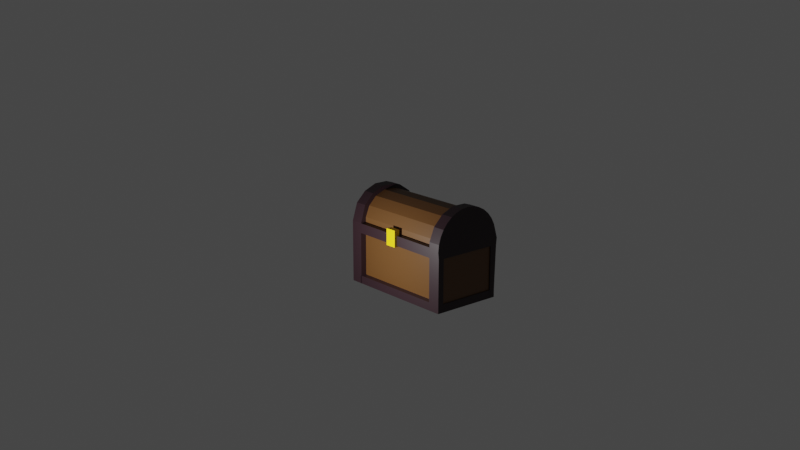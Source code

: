 # Source: chest.blend  (saved by Blender 2.93.21; exported with 4.5.12 LTS)
import bpy
from mathutils import Matrix  # noqa: F401  (used for matrix-valued properties, if any)

bpy.ops.wm.read_factory_settings(use_empty=True)
scene = bpy.context.scene
scene.name = 'Scene'

# ---- collections
col_collection = bpy.data.collections.new('Collection'); scene.collection.children.link(col_collection)

# ---- materials (node trees are filled in below, after node groups)
mat_material = bpy.data.materials.new('Material')
mat_material.alpha_threshold = 0.0
mat_material.use_transparent_shadow = False
mat_material.line_color = (0.0, 0.0, 0.0, 1.0)
mat_material_001 = bpy.data.materials.new('Material.001')
mat_material_001.use_transparent_shadow = False
mat_material_003 = bpy.data.materials.new('Material.003')
mat_material_003.use_transparent_shadow = False
mat_material_002 = bpy.data.materials.new('Material.002')
mat_material_002.use_transparent_shadow = False
mat_material_004 = bpy.data.materials.new('Material.004')
mat_material_004.use_transparent_shadow = False

# ---- material node trees
mat_material.use_nodes = True; mat_material.node_tree.nodes.clear()
_N = mat_material.node_tree.nodes; _L = mat_material.node_tree.links
n0 = _N.new('ShaderNodeOutputMaterial'); n0.name = 'Material Output'; n0.location = (300, 300)
n1 = _N.new('ShaderNodeBsdfPrincipled'); n1.name = 'Principled BSDF'; n1.location = (10, 300)
n1.distribution = 'GGX'
n1.subsurface_method = 'BURLEY'
n1.inputs[0].default_value = (0.1301, 0.05613, 0.01521, 1.0)
n1.inputs[2].default_value = 0.4
n1.inputs[3].default_value = 1.45
n1.inputs[27].default_value = (0.0, 0.0, 0.0, 1.0)
n1.inputs[28].default_value = 1.0
_L.new(n1.outputs[0], n0.inputs[0])
n0.is_active_output = True
mat_material_001.use_nodes = True; mat_material_001.node_tree.nodes.clear()
_N = mat_material_001.node_tree.nodes; _L = mat_material_001.node_tree.links
n0 = _N.new('ShaderNodeBsdfPrincipled'); n0.name = 'Principled BSDF'; n0.location = (10, 300)
n0.distribution = 'GGX'
n0.subsurface_method = 'BURLEY'
n0.inputs[0].default_value = (0.1301, 0.05613, 0.01521, 1.0)
n0.inputs[3].default_value = 1.45
n0.inputs[27].default_value = (0.0, 0.0, 0.0, 1.0)
n0.inputs[28].default_value = 1.0
n1 = _N.new('ShaderNodeOutputMaterial'); n1.name = 'Material Output'; n1.location = (300, 300)
_L.new(n0.outputs[0], n1.inputs[0])
n1.is_active_output = True
mat_material_003.use_nodes = True; mat_material_003.node_tree.nodes.clear()
_N = mat_material_003.node_tree.nodes; _L = mat_material_003.node_tree.links
n0 = _N.new('ShaderNodeBsdfPrincipled'); n0.name = 'Principled BSDF'; n0.location = (10, 300)
n0.distribution = 'GGX'
n0.subsurface_method = 'BURLEY'
n0.inputs[0].default_value = (0.02315, 0.009721, 0.0137, 1.0)
n0.inputs[3].default_value = 1.45
n0.inputs[27].default_value = (0.0, 0.0, 0.0, 1.0)
n0.inputs[28].default_value = 1.0
n1 = _N.new('ShaderNodeOutputMaterial'); n1.name = 'Material Output'; n1.location = (300, 300)
_L.new(n0.outputs[0], n1.inputs[0])
n1.is_active_output = True
mat_material_002.use_nodes = True; mat_material_002.node_tree.nodes.clear()
_N = mat_material_002.node_tree.nodes; _L = mat_material_002.node_tree.links
n0 = _N.new('ShaderNodeBsdfPrincipled'); n0.name = 'Principled BSDF'; n0.location = (10, 300)
n0.distribution = 'GGX'
n0.subsurface_method = 'BURLEY'
n0.inputs[0].default_value = (0.02315, 0.009721, 0.0137, 1.0)
n0.inputs[3].default_value = 1.45
n0.inputs[27].default_value = (0.0, 0.0, 0.0, 1.0)
n0.inputs[28].default_value = 1.0
n1 = _N.new('ShaderNodeOutputMaterial'); n1.name = 'Material Output'; n1.location = (300, 300)
_L.new(n0.outputs[0], n1.inputs[0])
n1.is_active_output = True
mat_material_004.use_nodes = True; mat_material_004.node_tree.nodes.clear()
_N = mat_material_004.node_tree.nodes; _L = mat_material_004.node_tree.links
n0 = _N.new('ShaderNodeBsdfPrincipled'); n0.name = 'Principled BSDF'; n0.location = (10, 300)
n0.distribution = 'GGX'
n0.subsurface_method = 'BURLEY'
n0.inputs[0].default_value = (1.0, 0.6795, 0.0, 1.0)
n0.inputs[3].default_value = 1.45
n0.inputs[27].default_value = (0.0, 0.0, 0.0, 1.0)
n0.inputs[28].default_value = 1.0
n1 = _N.new('ShaderNodeOutputMaterial'); n1.name = 'Material Output'; n1.location = (300, 300)
_L.new(n0.outputs[0], n1.inputs[0])
n1.is_active_output = True

# ---- world
world_world = bpy.data.worlds.new('World'); scene.world = world_world
world_world.use_nodes = True; world_world.node_tree.nodes.clear()
_N = world_world.node_tree.nodes; _L = world_world.node_tree.links
n0 = _N.new('ShaderNodeOutputWorld'); n0.name = 'World Output'; n0.location = (300, 300)
n1 = _N.new('ShaderNodeBackground'); n1.name = 'Background'; n1.location = (10, 300)
n1.inputs[0].default_value = (0.05088, 0.05088, 0.05088, 1.0)
_L.new(n1.outputs[0], n0.inputs[0])
n0.is_active_output = True
world_world.color = (0.05088, 0.05088, 0.05088)
world_world.use_sun_shadow = False
world_world.sun_shadow_jitter_overblur = 0.0

# ---- cameras
cam_camera = bpy.data.cameras.new('Camera')
cam_camera.clip_end = 100.0
cam_camera.ortho_scale = 7.314

# ---- lights
light_light = bpy.data.lights.new('Light', 'POINT')
light_light.transmission_factor = 0.0
light_light.energy = 1000.0
light_light.shadow_soft_size = 0.1
light_light.shadow_maximum_resolution = 0.006
light_light.use_absolute_resolution = True

# ---- meshes
me_cube = bpy.data.meshes.new('Cube')
me_cube.from_pydata([(1.0, 1.0, 1.0), (1.0, 1.0, -1.0), (1.0, -1.0, 1.0), (1.0, -1.0, -1.0), (-1.0, 1.0, 1.0), (-1.0, 1.0, -1.0), (-1.0, -1.0, 1.0), (-1.0, -1.0, -1.0)], [], [(0, 4, 6, 2), (3, 2, 6, 7), (7, 6, 4, 5), (5, 1, 3, 7), (1, 0, 2, 3), (5, 4, 0, 1)])
_uv = me_cube.uv_layers.new(name='UVMap')
_uv.uv.foreach_set('vector', [0.625, 0.5, 0.875, 0.5, 0.875, 0.75, 0.625, 0.75, 0.375, 0.75, 0.625, 0.75, 0.625, 1.0, 0.375, 1.0, 0.375, 0.0, 0.625, 0.0, 0.625, 0.25, 0.375, 0.25, 0.125, 0.5, 0.375, 0.5, 0.375, 0.75, 0.125, 0.75, 0.375, 0.5, 0.625, 0.5, 0.625, 0.75, 0.375, 0.75, 0.375, 0.25, 0.625, 0.25, 0.625, 0.5, 0.375, 0.5])
me_cube.materials.append(mat_material)
me_cube.use_remesh_preserve_volume = False
me_cube.use_remesh_preserve_attributes = False
me_cube.use_mirror_vertex_groups = False
me_cube.update()
me_cylinder = bpy.data.meshes.new('Cylinder')
me_cylinder.from_pydata([(0.9808, 0.1951, -1.0), (0.9808, 0.1951, 1.0), (1.0, -4.371e-08, -1.0), (1.0, -4.371e-08, 1.0), (0.9808, -0.1951, -1.0), (0.9808, -0.1951, 1.0), (0.9239, -0.3827, -1.0), (0.9239, -0.3827, 1.0), (0.8315, -0.5556, -1.0), (0.8315, -0.5556, 1.0), (0.7071, -0.7071, -1.0), (0.7071, -0.7071, 1.0), (0.5556, -0.8315, -1.0), (0.5556, -0.8315, 1.0), (0.3827, -0.9239, -1.0), (0.3827, -0.9239, 1.0), (0.1951, -0.9808, -1.0), (0.1951, -0.9808, 1.0), (-8.742e-08, -1.0, -1.0), (-8.742e-08, -1.0, 1.0), (-0.1951, -0.9808, -1.0), (-0.1951, -0.9808, 1.0), (-0.3827, -0.9239, -1.0), (-0.3827, -0.9239, 1.0), (-0.5556, -0.8315, -1.0), (-0.5556, -0.8315, 1.0), (-0.7071, -0.7071, -1.0), (-0.7071, -0.7071, 1.0), (-0.8315, -0.5556, -1.0), (-0.8315, -0.5556, 1.0), (-0.9239, -0.3827, -1.0), (-0.9239, -0.3827, 1.0), (-0.9808, -0.1951, -1.0), (-0.9808, -0.1951, 1.0), (-1.0, 1.192e-08, -1.0), (-1.0, 1.192e-08, 1.0), (-0.9808, 0.1951, -1.0), (-0.9808, 0.1951, 1.0)], [], [(0, 1, 5, 4), (4, 5, 9, 8), (12, 13, 17, 16), (8, 9, 13, 12), (22, 23, 27, 26), (16, 17, 21, 20), (20, 21, 23, 22), (26, 27, 31, 30), (34, 35, 37, 36), (3, 1, 37, 35, 33, 31, 29, 27, 25, 23, 21, 19, 17, 15, 13, 11, 9, 7, 5), (0, 2, 4, 6, 8, 10, 12, 14, 16, 18, 20, 22, 24, 26, 28, 30, 32, 34, 36), (30, 31, 35, 34)])
_uv = me_cylinder.uv_layers.new(name='UVMap')
_uv.uv.foreach_set('vector', [0.0, 0.0, 0.0, 0.0, 0.7188, 1.0, 0.7188, 0.5, 0.7188, 0.5, 0.7188, 1.0, 0.6562, 1.0, 0.6562, 0.5, 0.5938, 0.5, 0.5938, 1.0, 0.5312, 1.0, 0.5312, 0.5, 0.6562, 0.5, 0.6562, 1.0, 0.5938, 1.0, 0.5938, 0.5, 0.4375, 0.5, 0.4375, 1.0, 0.375, 1.0, 0.375, 0.5, 0.5312, 0.5, 0.5312, 1.0, 0.4688, 1.0, 0.4688, 0.5, 0.4688, 0.5, 0.4688, 1.0, 0.4375, 1.0, 0.4375, 0.5, 0.375, 0.5, 0.375, 1.0, 0.3125, 1.0, 0.3125, 0.5, 0.25, 0.5, 0.25, 1.0, 0.2188, 1.0, 0.2188, 0.5, 0.75, 1.0, 0.7812, 1.0, 0.2188, 1.0, 0.25, 1.0, 0.2812, 1.0, 0.3125, 1.0, 0.3438, 1.0, 0.375, 1.0, 0.4062, 1.0, 0.4375, 1.0, 0.4688, 1.0, 0.5, 1.0, 0.5312, 1.0, 0.5625, 1.0, 0.5938, 1.0, 0.625, 1.0, 0.6562, 1.0, 0.6875, 1.0, 0.7188, 1.0, 0.7812, 0.5, 0.75, 0.5, 0.7188, 0.5, 0.6875, 0.5, 0.6562, 0.5, 0.625, 0.5, 0.5938, 0.5, 0.5625, 0.5, 0.5312, 0.5, 0.5, 0.5, 0.4688, 0.5, 0.4375, 0.5, 0.4062, 0.5, 0.375, 0.5, 0.3438, 0.5, 0.3125, 0.5, 0.2812, 0.5, 0.25, 0.5, 0.2188, 0.5, 0.3125, 0.5, 0.3125, 1.0, 0.25, 1.0, 0.25, 0.5])
me_cylinder.materials.append(mat_material_001)
me_cylinder.use_remesh_fix_poles = True
me_cylinder.use_remesh_preserve_attributes = False
me_cylinder.update()
me_cylinder_001 = bpy.data.meshes.new('Cylinder.001')
me_cylinder_001.from_pydata([(-1.321, 0.2498, 1.127), (-1.298, 0.01545, 1.127), (-1.321, -0.2189, 1.127), (-1.389, -0.4442, 1.127), (-1.5, -0.6519, 1.127), (-1.65, -0.8339, 1.127), (-1.832, -0.9832, 1.127), (-2.039, -1.094, 1.127), (-2.265, -1.163, 1.127), (-2.499, -1.186, 1.127), (-2.733, -1.163, 1.127), (-2.959, -1.094, 1.127), (-3.166, -0.9832, 1.127), (-3.348, -0.8339, 1.127), (-3.498, -0.6519, 1.127), (-3.609, -0.4442, 1.127), (-3.677, -0.2189, 1.127), (-3.732, 0.01995, 1.134), (-3.709, 0.2543, 1.134), (-1.321, 0.2498, 0.9135), (-1.321, -0.2189, 0.9135), (-1.5, -0.6519, 0.9135), (-1.832, -0.9832, 0.9135), (-2.265, -1.163, 0.9135), (-2.733, -1.163, 0.9135), (-2.959, -1.094, 0.9135), (-3.348, -0.8339, 0.9135), (-3.609, -0.4442, 0.9135), (-3.732, 0.01995, 0.9201), (-3.709, 0.2543, 0.9201), (-3.493, 0.2498, 0.9135), (-3.493, 0.2498, 1.127), (-1.52, 0.2498, 0.9135), (-1.52, 0.2498, 1.127), (-3.493, 1.956, 0.9135), (-3.677, 1.956, 0.9135), (-3.493, 1.956, 1.127), (-3.677, 1.956, 1.127), (-1.321, 1.956, 1.127), (-1.321, 1.956, 0.9135), (-1.52, 1.956, 0.9135), (-1.52, 1.956, 1.127), (-3.493, 1.684, 0.9135), (-3.493, 1.684, 1.127), (-3.677, 1.684, 1.127), (-3.677, 1.684, 0.9135), (-1.52, 1.691, 1.127), (-1.52, 1.691, 0.9135), (-1.321, 1.691, 0.9135), (-1.321, 1.691, 1.127), (-3.493, 1.956, 1.127), (-3.493, 1.956, 0.9135), (-1.52, 1.956, 1.127), (-1.52, 1.956, 0.9135), (-3.493, 1.684, 0.9135), (-1.52, 1.691, 1.127), (-3.493, 1.684, 1.127), (-1.52, 1.691, 0.9135), (-3.654, -0.2144, 1.127), (-3.654, -0.2144, 0.9135), (-3.493, 1.956, -0.76), (-3.677, 1.956, -0.76), (-3.493, 1.684, -0.76), (-3.677, 1.684, -0.76), (-3.493, 1.956, -0.7738), (-3.677, 1.956, -0.7738), (-3.493, 1.684, -0.7738), (-3.677, 1.684, -0.7738), (-1.321, 1.956, -0.7764), (-1.52, 1.956, -0.7764), (-1.52, 1.691, -0.7764), (-1.321, 1.691, -0.7764), (-3.516, 1.956, 1.127), (-3.516, 1.956, 0.9135), (-3.516, 1.691, 1.127), (-3.516, 1.691, 0.9135)], [], [(19, 0, 2, 20), (20, 2, 4, 21), (22, 6, 8, 23), (21, 4, 6, 22), (25, 11, 13, 26), (23, 8, 10, 24), (24, 10, 11, 25), (26, 13, 15, 27), (28, 17, 18, 29), (1, 0, 33, 31, 18, 17, 16, 15, 14, 13, 12, 11, 10, 9, 8, 7, 6, 5, 4, 3, 2), (59, 58, 17, 28), (45, 44, 37, 35), (29, 30, 32, 19, 20, 21, 22, 23, 24, 25, 26, 27, 59, 28), (41, 40, 53, 52), (30, 31, 33, 32), (40, 41, 38, 39), (35, 37, 36, 34), (44, 43, 36, 37), (47, 46, 55, 57), (48, 47, 70, 71), (49, 48, 39, 38), (42, 45, 63, 62), (46, 49, 38, 41), (30, 29, 45, 42), (18, 31, 43, 44), (31, 30, 42, 43), (29, 18, 44, 45), (33, 0, 49, 46), (0, 19, 48, 49), (19, 32, 47, 48), (32, 33, 46, 47), (56, 54, 51, 50), (57, 55, 74, 75), (40, 47, 57, 53), (46, 41, 52, 55), (42, 34, 51, 54), (36, 43, 56, 50), (34, 36, 50, 51), (43, 42, 54, 56), (27, 15, 58, 59), (62, 63, 67, 66), (34, 42, 62, 60), (45, 35, 61, 63), (35, 34, 60, 61), (66, 67, 65, 64), (60, 62, 66, 64), (63, 61, 65, 67), (61, 60, 64, 65), (71, 70, 69, 68), (39, 48, 71, 68), (40, 39, 68, 69), (47, 40, 69, 70), (75, 74, 72, 73), (55, 52, 72, 74), (52, 53, 73, 72), (53, 57, 75, 73)])
_uv = me_cylinder_001.uv_layers.new(name='UVMap')
_uv.uv.foreach_set('vector', [0.0, 0.0, 0.0, 0.0, 0.7188, 1.0, 0.7188, 0.9555, 0.7188, 0.9555, 0.7188, 1.0, 0.6562, 1.0, 0.6562, 0.9555, 0.5938, 0.9555, 0.5938, 1.0, 0.5312, 1.0, 0.5312, 0.9555, 0.6562, 0.9555, 0.6562, 1.0, 0.5938, 1.0, 0.5938, 0.9555, 0.4375, 0.9555, 0.4375, 1.0, 0.375, 1.0, 0.375, 0.9555, 0.5312, 0.9555, 0.5312, 1.0, 0.4688, 1.0, 0.4688, 0.9555, 0.4688, 0.9555, 0.4688, 1.0, 0.4375, 1.0, 0.4375, 0.9555, 0.375, 0.9555, 0.375, 1.0, 0.3125, 1.0, 0.3125, 0.9555, 0.25, 0.9555, 0.25, 1.0, 0.2188, 1.0, 0.2188, 0.9555, 0.75, 1.0, 0.7812, 1.0, 0.7338, 1.0, 0.2627, 1.0, 0.2188, 1.0, 0.25, 1.0, 0.2812, 1.0, 0.3125, 1.0, 0.3438, 1.0, 0.375, 1.0, 0.4062, 1.0, 0.4375, 1.0, 0.4688, 1.0, 0.5, 1.0, 0.5312, 1.0, 0.5625, 1.0, 0.5938, 1.0, 0.625, 1.0, 0.6562, 1.0, 0.6875, 1.0, 0.7188, 1.0, 0.2812, 0.9555, 0.2812, 1.0, 0.25, 1.0, 0.25, 0.9555, 0.2187, 0.9555, 0.2188, 1.0, 0.2188, 1.0, 0.2188, 0.9555, 0.2188, 0.9555, 0.2016, 0.8807, 0.01847, 0.08066, 0.0, 0.0, 0.7188, 0.9555, 0.6562, 0.9555, 0.5938, 0.9555, 0.5312, 0.9555, 0.4688, 0.9555, 0.4375, 0.9555, 0.375, 0.9555, 0.3125, 0.9555, 0.2812, 0.9555, 0.25, 0.9555, 0.7338, 1.0, 0.01847, 0.08066, 0.01847, 0.08066, 0.7338, 1.0, 0.2016, 0.8807, 0.2627, 1.0, 0.7338, 1.0, 0.01847, 0.08066, 0.01847, 0.08066, 0.7338, 1.0, 0.7812, 1.0, 0.0, 0.0, 0.2188, 0.9555, 0.2188, 1.0, 0.2627, 1.0, 0.2016, 0.8807, 0.2188, 1.0, 0.2627, 1.0, 0.2627, 1.0, 0.2188, 1.0, 0.01847, 0.08066, 0.7338, 1.0, 0.7338, 1.0, 0.01847, 0.08066, 0.0, 0.0, 0.01847, 0.08066, 0.01847, 0.08066, 0.0, 0.0, 0.0, 0.0, 0.0, 0.0, 0.0, 0.0, 0.0, 0.0, 0.2016, 0.8807, 0.2187, 0.9555, 0.2187, 0.9555, 0.2016, 0.8807, 0.7338, 1.0, 0.7812, 1.0, 0.7812, 1.0, 0.7338, 1.0, 0.2016, 0.8807, 0.2188, 0.9555, 0.2187, 0.9555, 0.2016, 0.8807, 0.2188, 1.0, 0.2627, 1.0, 0.2627, 1.0, 0.2188, 1.0, 0.2627, 1.0, 0.2016, 0.8807, 0.2016, 0.8807, 0.2627, 1.0, 0.2188, 0.9555, 0.2188, 1.0, 0.2188, 1.0, 0.2187, 0.9555, 0.7338, 1.0, 0.7812, 1.0, 0.7812, 1.0, 0.7338, 1.0, 0.0, 0.0, 0.0, 0.0, 0.0, 0.0, 0.0, 0.0, 0.0, 0.0, 0.01847, 0.08066, 0.01847, 0.08066, 0.0, 0.0, 0.01847, 0.08066, 0.7338, 1.0, 0.7338, 1.0, 0.01847, 0.08066, 0.2627, 1.0, 0.2016, 0.8807, 0.2016, 0.8807, 0.2627, 1.0, 0.01847, 0.08066, 0.7338, 1.0, 0.7338, 1.0, 0.01847, 0.08066, 0.01847, 0.08066, 0.01847, 0.08066, 0.01847, 0.08066, 0.01847, 0.08066, 0.7338, 1.0, 0.7338, 1.0, 0.7338, 1.0, 0.7338, 1.0, 0.2016, 0.8807, 0.2016, 0.8807, 0.2016, 0.8807, 0.2016, 0.8807, 0.2627, 1.0, 0.2627, 1.0, 0.2627, 1.0, 0.2627, 1.0, 0.2016, 0.8807, 0.2627, 1.0, 0.2627, 1.0, 0.2016, 0.8807, 0.2627, 1.0, 0.2016, 0.8807, 0.2016, 0.8807, 0.2627, 1.0, 0.3125, 0.9555, 0.3125, 1.0, 0.2812, 1.0, 0.2812, 0.9555, 0.2016, 0.8807, 0.2187, 0.9555, 0.2187, 0.9555, 0.2016, 0.8807, 0.2016, 0.8807, 0.2016, 0.8807, 0.2016, 0.8807, 0.2016, 0.8807, 0.2187, 0.9555, 0.2188, 0.9555, 0.2188, 0.9555, 0.2187, 0.9555, 0.2188, 0.9555, 0.2016, 0.8807, 0.2016, 0.8807, 0.2188, 0.9555, 0.2016, 0.8807, 0.2187, 0.9555, 0.2188, 0.9555, 0.2016, 0.8807, 0.2016, 0.8807, 0.2016, 0.8807, 0.2016, 0.8807, 0.2016, 0.8807, 0.2187, 0.9555, 0.2188, 0.9555, 0.2188, 0.9555, 0.2187, 0.9555, 0.2188, 0.9555, 0.2016, 0.8807, 0.2016, 0.8807, 0.2188, 0.9555, 0.0, 0.0, 0.01847, 0.08066, 0.01847, 0.08066, 0.0, 0.0, 0.0, 0.0, 0.0, 0.0, 0.0, 0.0, 0.0, 0.0, 0.01847, 0.08066, 0.0, 0.0, 0.0, 0.0, 0.01847, 0.08066, 0.01847, 0.08066, 0.01847, 0.08066, 0.01847, 0.08066, 0.01847, 0.08066, 0.01847, 0.08066, 0.7338, 1.0, 0.7338, 1.0, 0.01847, 0.08066, 0.7338, 1.0, 0.7338, 1.0, 0.7338, 1.0, 0.7338, 1.0, 0.7338, 1.0, 0.01847, 0.08066, 0.01847, 0.08066, 0.7338, 1.0, 0.01847, 0.08066, 0.01847, 0.08066, 0.01847, 0.08066, 0.01847, 0.08066])
me_cylinder_001.materials.append(mat_material_003)
me_cylinder_001.use_remesh_fix_poles = True
me_cylinder_001.use_remesh_preserve_attributes = False
me_cylinder_001.update()
me_cylinder_002 = bpy.data.meshes.new('Cylinder.002')
me_cylinder_002.from_pydata([(-1.321, 0.2498, 1.127), (-1.321, -0.0774, 1.131), (-1.5, -0.6519, 1.127), (-1.832, -0.9832, 1.127), (-2.265, -1.163, 1.127), (-2.733, -1.163, 1.127), (-2.959, -1.094, 1.127), (-3.348, -0.8339, 1.127), (-3.609, -0.4442, 1.127), (-3.7, -0.02731, 1.127), (-3.677, 0.2498, 1.127), (-1.321, 0.2498, 0.9135), (-1.321, -0.07953, 0.9135), (-1.5, -0.6519, 0.9135), (-1.832, -0.9832, 0.9135), (-2.265, -1.163, 0.9135), (-2.733, -1.163, 0.9135), (-2.959, -1.094, 0.9135), (-3.348, -0.8339, 0.9135), (-3.609, -0.4442, 0.9135), (-3.698, -0.0284, 0.9176), (-3.677, 0.2498, 0.9135), (-3.493, 0.2498, 0.9135), (-3.493, 0.2498, 1.127), (-1.52, 0.2498, 0.9135), (-1.52, 0.2498, 1.127), (-3.493, 1.956, 0.9135), (-3.677, 1.956, 0.9135), (-3.493, 1.956, 1.127), (-3.677, 1.956, 1.127), (-1.321, 1.956, 1.127), (-1.321, 1.956, 0.9135), (-1.52, 1.956, 0.9135), (-1.52, 1.956, 1.127), (-1.52, 1.686, 1.127), (-1.52, 1.686, 0.9135), (-1.321, 1.686, 0.9135), (-1.321, 1.686, 1.127), (-3.493, 1.735, 0.9135), (-3.493, 1.735, 1.127), (-3.677, 1.735, 1.127), (-3.677, 1.735, 0.9135), (-3.542, 1.956, 1.127), (-3.542, 1.956, 0.9135), (-3.542, 1.686, 1.127), (-3.542, 1.686, 0.9135), (-1.325, 0.283, 2.844), (-1.325, -0.04419, 2.847), (-3.704, 0.005898, 2.844), (-3.681, 0.283, 2.844)], [], [(11, 0, 1, 12), (12, 1, 2, 13), (14, 3, 4, 15), (13, 2, 3, 14), (17, 6, 7, 18), (15, 4, 5, 16), (16, 5, 6, 17), (18, 7, 8, 19), (20, 9, 10, 21), (1, 9, 8, 7, 3, 2), (19, 8, 9, 20), (41, 40, 29, 27), (21, 22, 24, 11, 12, 13, 14, 15, 16, 17, 18, 19, 20), (39, 38, 26, 28), (22, 23, 25, 24), (32, 33, 30, 31), (27, 29, 28, 26), (40, 39, 28, 29), (32, 35, 45, 43), (36, 35, 32, 31), (37, 36, 31, 30), (38, 41, 27, 26), (34, 37, 30, 33), (25, 0, 37, 34), (0, 11, 36, 37), (11, 24, 35, 36), (24, 25, 34, 35), (22, 21, 41, 38), (10, 23, 39, 40), (23, 22, 38, 39), (21, 10, 40, 41), (45, 44, 42, 43), (33, 32, 43, 42), (34, 33, 42, 44), (35, 34, 44, 45), (4, 3, 7, 6, 5), (9, 1, 47, 48), (47, 46, 49, 48), (0, 10, 49, 46), (1, 0, 46, 47), (10, 9, 48, 49)])
_uv = me_cylinder_002.uv_layers.new(name='UVMap')
_uv.uv.foreach_set('vector', [0.0, 0.0, 0.0, 0.0, 0.7188, 1.0, 0.7188, 0.9555, 0.7188, 0.9555, 0.7188, 1.0, 0.6562, 1.0, 0.6562, 0.9555, 0.5938, 0.9555, 0.5938, 1.0, 0.5312, 1.0, 0.5312, 0.9555, 0.6562, 0.9555, 0.6562, 1.0, 0.5938, 1.0, 0.5938, 0.9555, 0.4375, 0.9555, 0.4375, 1.0, 0.375, 1.0, 0.375, 0.9555, 0.5312, 0.9555, 0.5312, 1.0, 0.4688, 1.0, 0.4688, 0.9555, 0.4688, 0.9555, 0.4688, 1.0, 0.4375, 1.0, 0.4375, 0.9555, 0.375, 0.9555, 0.375, 1.0, 0.3125, 1.0, 0.3125, 0.9555, 0.25, 0.9555, 0.25, 1.0, 0.2188, 1.0, 0.2188, 0.9555, 0.7188, 1.0, 0.25, 1.0, 0.3125, 1.0, 0.375, 1.0, 0.5938, 1.0, 0.6562, 1.0, 0.3125, 0.9555, 0.3125, 1.0, 0.25, 1.0, 0.25, 0.9555, 0.2187, 0.9555, 0.2188, 1.0, 0.2188, 1.0, 0.2188, 0.9555, 0.2188, 0.9555, 0.2016, 0.8807, 0.01847, 0.08066, 0.0, 0.0, 0.7188, 0.9555, 0.6562, 0.9555, 0.5938, 0.9555, 0.5312, 0.9555, 0.4688, 0.9555, 0.4375, 0.9555, 0.375, 0.9555, 0.3125, 0.9555, 0.25, 0.9555, 0.2627, 1.0, 0.2016, 0.8807, 0.2016, 0.8807, 0.2627, 1.0, 0.2016, 0.8807, 0.2627, 1.0, 0.7338, 1.0, 0.01847, 0.08066, 0.01847, 0.08066, 0.7338, 1.0, 0.7812, 1.0, 0.0, 0.0, 0.2188, 0.9555, 0.2188, 1.0, 0.2627, 1.0, 0.2016, 0.8807, 0.2188, 1.0, 0.2627, 1.0, 0.2627, 1.0, 0.2188, 1.0, 0.01847, 0.08066, 0.01847, 0.08066, 0.01847, 0.08066, 0.01847, 0.08066, 0.0, 0.0, 0.01847, 0.08066, 0.01847, 0.08066, 0.0, 0.0, 0.0, 0.0, 0.0, 0.0, 0.0, 0.0, 0.0, 0.0, 0.2016, 0.8807, 0.2187, 0.9555, 0.2188, 0.9555, 0.2016, 0.8807, 0.7338, 1.0, 0.7812, 1.0, 0.7812, 1.0, 0.7338, 1.0, 0.7338, 1.0, 0.7812, 1.0, 0.7812, 1.0, 0.7338, 1.0, 0.0, 0.0, 0.0, 0.0, 0.0, 0.0, 0.0, 0.0, 0.0, 0.0, 0.01847, 0.08066, 0.01847, 0.08066, 0.0, 0.0, 0.01847, 0.08066, 0.7338, 1.0, 0.7338, 1.0, 0.01847, 0.08066, 0.2016, 0.8807, 0.2188, 0.9555, 0.2187, 0.9555, 0.2016, 0.8807, 0.2188, 1.0, 0.2627, 1.0, 0.2627, 1.0, 0.2188, 1.0, 0.2627, 1.0, 0.2016, 0.8807, 0.2016, 0.8807, 0.2627, 1.0, 0.2188, 0.9555, 0.2188, 1.0, 0.2188, 1.0, 0.2187, 0.9555, 0.01847, 0.08066, 0.7338, 1.0, 0.7338, 1.0, 0.01847, 0.08066, 0.7338, 1.0, 0.01847, 0.08066, 0.01847, 0.08066, 0.7338, 1.0, 0.7338, 1.0, 0.7338, 1.0, 0.7338, 1.0, 0.7338, 1.0, 0.01847, 0.08066, 0.7338, 1.0, 0.7338, 1.0, 0.01847, 0.08066, 0.5312, 1.0, 0.5938, 1.0, 0.375, 1.0, 0.4375, 1.0, 0.4688, 1.0, 0.25, 1.0, 0.7188, 1.0, 0.7188, 1.0, 0.25, 1.0, 0.7188, 1.0, 0.0, 0.0, 0.2188, 1.0, 0.25, 1.0, 0.0, 0.0, 0.0, 0.0, 0.0, 0.0, 0.0, 0.0, 0.7188, 1.0, 0.0, 0.0, 0.0, 0.0, 0.7188, 1.0, 0.2188, 1.0, 0.25, 1.0, 0.25, 1.0, 0.2188, 1.0])
me_cylinder_002.materials.append(mat_material_002)
me_cylinder_002.use_remesh_fix_poles = True
me_cylinder_002.use_remesh_preserve_attributes = False
me_cylinder_002.update()
me_cube_001 = bpy.data.meshes.new('Cube.001')
me_cube_001.from_pydata([(-1.0, -1.0, -1.0), (-1.0, -1.0, 1.0), (-1.0, 1.0, -1.0), (-1.0, 1.0, 1.0), (1.0, -1.0, -1.0), (1.0, -1.0, 1.0), (1.0, 1.0, -1.0), (1.0, 1.0, 1.0)], [], [(0, 1, 3, 2), (2, 3, 7, 6), (6, 7, 5, 4), (4, 5, 1, 0), (2, 6, 4, 0), (7, 3, 1, 5)])
_uv = me_cube_001.uv_layers.new(name='UVMap')
_uv.uv.foreach_set('vector', [0.375, 0.0, 0.625, 0.0, 0.625, 0.25, 0.375, 0.25, 0.375, 0.25, 0.625, 0.25, 0.625, 0.5, 0.375, 0.5, 0.375, 0.5, 0.625, 0.5, 0.625, 0.75, 0.375, 0.75, 0.375, 0.75, 0.625, 0.75, 0.625, 1.0, 0.375, 1.0, 0.125, 0.5, 0.375, 0.5, 0.375, 0.75, 0.125, 0.75, 0.625, 0.5, 0.875, 0.5, 0.875, 0.75, 0.625, 0.75])
me_cube_001.materials.append(mat_material_004)
me_cube_001.use_remesh_fix_poles = True
me_cube_001.use_remesh_preserve_attributes = False
me_cube_001.update()

# ---- objects
ob_cube = bpy.data.objects.new('Cube', me_cube)
ob_light = bpy.data.objects.new('Light', light_light)
ob_camera = bpy.data.objects.new('Camera', cam_camera)
ob_cylinder = bpy.data.objects.new('Cylinder', me_cylinder)
ob_cylinder_001 = bpy.data.objects.new('Cylinder.001', me_cylinder_001)
ob_cylinder_002 = bpy.data.objects.new('Cylinder.002', me_cylinder_002)
ob_cube_001 = bpy.data.objects.new('Cube.001', me_cube_001)

# ---- transforms, parenting, visibility, modifiers, constraints
ob_cube.location = (0.0, 0.0, 0.0)
ob_cube.scale = (1.05, -2.099, 1.0)
ob_cube.lock_rotations_4d = False
ob_cube.empty_display_type = 'ARROWS'
ob_cube.lineart.crease_threshold = 0.0
ob_light.location = (5.391, -0.01419, 0.9699)
ob_light.rotation_euler = (1.447, -0.1904, 1.862)
ob_light.lock_rotations_4d = False
ob_light.empty_display_type = 'ARROWS'
ob_light.color = (0.0, 0.0, 0.0, 0.0)
ob_light.lineart.crease_threshold = 0.0
ob_camera.location = (23.92, 26.84, 11.77)
ob_camera.rotation_euler = (1.287, -5.481e-07, 2.436)
ob_camera.scale = (1.0, 1.0, 1.0)
ob_camera.lock_rotations_4d = False
ob_camera.empty_display_type = 'ARROWS'
ob_camera.color = (0.0, 0.0, 0.0, 0.0)
ob_camera.display_type = 'WIRE'
ob_camera.lineart.crease_threshold = 0.0
ob_cylinder.location = (0.001619, 0.01998, 1.156)
ob_cylinder.rotation_euler = (-1.571, -0.0, 0.0)
ob_cylinder.scale = (1.069, 1.069, 2.092)
ob_cylinder_001.location = (2.678, -0.2164, 1.104)
ob_cylinder_001.rotation_euler = (-1.571, -0.0, 0.0)
ob_cylinder_001.scale = (1.069, 1.069, 2.092)
ob_cylinder_002.location = (2.678, -4.171, 1.104)
ob_cylinder_002.rotation_euler = (-1.571, -0.0, 0.0)
ob_cylinder_002.scale = (1.069, 1.069, 2.092)
ob_cube_001.location = (1.261, -0.1204, 1.072)
ob_cube_001.scale = (0.09967, 0.2053, 0.29)

# ---- collection membership
col_collection.objects.link(ob_cube)
col_collection.objects.link(ob_light)
col_collection.objects.link(ob_camera)
col_collection.objects.link(ob_cylinder)
col_collection.objects.link(ob_cylinder_001)
col_collection.objects.link(ob_cylinder_002)
col_collection.objects.link(ob_cube_001)

# ---- scene / render settings (as saved in the file)
scene.camera = ob_camera
scene.frame_start = 1; scene.frame_end = 250; scene.frame_set(1)
scene.render.engine = 'BLENDER_EEVEE_NEXT'
scene.render.film_transparent = True
scene.cycles.use_denoising = False
scene.cycles.samples = 128
scene.cycles.sampling_pattern = 'TABULATED_SOBOL'
scene.cycles.use_adaptive_sampling = False
scene.cycles.use_light_tree = False
scene.view_settings.view_transform = 'Filmic'
bpy.context.view_layer.update()
